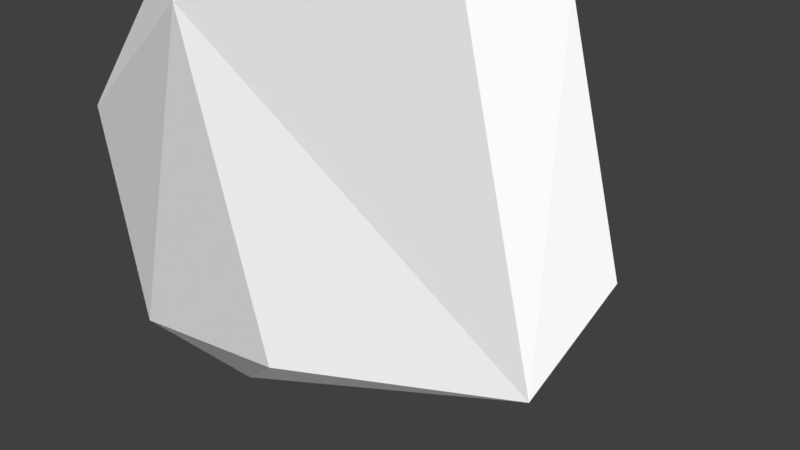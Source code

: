 # Source: Low_Poly_Rock_Big_004.blend  (saved by Blender 2.77.0; exported with 4.5.12 LTS)
import bpy
from mathutils import Matrix  # noqa: F401  (used for matrix-valued properties, if any)

bpy.ops.wm.read_factory_settings(use_empty=True)
scene = bpy.context.scene
scene.name = 'Scene'

# ---- collections
col_collection_1 = bpy.data.collections.new('Collection 1'); scene.collection.children.link(col_collection_1)

# ---- materials (node trees are filled in below, after node groups)
mat_lowpolybigrock004mat = bpy.data.materials.new('LowPolyBigRock004Mat')
mat_lowpolybigrock004mat.alpha_threshold = 0.0
mat_lowpolybigrock004mat.roughness = 0.5

# ---- material node trees
mat_lowpolybigrock004mat.use_nodes = True; mat_lowpolybigrock004mat.node_tree.nodes.clear()
_N = mat_lowpolybigrock004mat.node_tree.nodes; _L = mat_lowpolybigrock004mat.node_tree.links
n0 = _N.new('ShaderNodeOutputMaterial'); n0.name = 'Material Output'; n0.location = (300, 300)
n1 = _N.new('ShaderNodeBsdfDiffuse'); n1.name = 'Diffuse BSDF'; n1.location = (10, 300)
_L.new(n1.outputs[0], n0.inputs[0])
n0.is_active_output = True

# ---- world
world_world = bpy.data.worlds.new('World'); scene.world = world_world
world_world.color = (0.05088, 0.05088, 0.05088)
world_world.use_sun_shadow = False
world_world.sun_shadow_jitter_overblur = 0.0
world_world.cycles.sampling_method = 'MANUAL'

# ---- cameras
cam_camera = bpy.data.cameras.new('Camera')
cam_camera.clip_end = 100.0
cam_camera.lens = 35.0
cam_camera.sensor_width = 32.0
cam_camera.sensor_height = 18.0
cam_camera.ortho_scale = 7.314
cam_camera.dof.focus_distance = 0.0

# ---- lights
light_lamp = bpy.data.lights.new('Lamp', 'SUN')
light_lamp.transmission_factor = 0.0
light_lamp.cutoff_distance = 30.0
light_lamp.angle = 2.507
light_lamp.energy = 4.3
light_lamp.shadow_buffer_clip_start = 1.001
light_lamp.shadow_soft_size = 3.046
light_lamp.shadow_cascade_max_distance = 1000.0

# ---- meshes
me_icosphere_007 = bpy.data.meshes.new('Icosphere.007')
me_icosphere_007.from_pydata([(-5.261, 2.676, 1.782), (-3.444, -0.9269, 3.658), (-4.995, 0.4501, 3.542), (-8.105, -0.4081, -0.3212), (0.1008, 3.085, -1.038), (-1.089, -2.445, -2.594), (-2.487, 0.7737, -3.324), (-6.591, 0.04955, -2.289), (-0.5275, 0.5567, -2.979), (0.6332, 3.514, 1.948), (0.3953, 1.282, -0.9125), (-7.934, -0.1271, 1.65), (-8.214, 0.9276, -0.2709), (-5.017, 2.652, -0.5672), (0.7143, 0.7853, 3.248), (-0.05696, 1.678, 3.775), (-1.952, -3.106, 1.494), (-4.574, -2.446, -1.527), (-0.3927, 0.2032, 4.091), (-6.004, -1.943, 1.562), (-0.3187, -2.743, 1.072)], [], [(18, 1, 20), (2, 1, 18), (15, 18, 14), (15, 14, 9), (10, 8, 4), (4, 14, 10), (8, 6, 4), (13, 9, 4), (14, 4, 9), (16, 20, 1), (11, 12, 3), (11, 19, 2), (10, 20, 5), (2, 18, 15), (9, 13, 0), (20, 16, 5), (15, 9, 2), (14, 18, 20), (10, 14, 20), (5, 8, 10), (8, 5, 6), (13, 4, 6), (11, 3, 19), (12, 13, 7), (17, 3, 7), (6, 5, 17), (7, 6, 17), (11, 0, 12), (3, 17, 19), (2, 19, 1), (7, 3, 12), (7, 13, 6), (0, 2, 9), (0, 11, 2), (13, 12, 0), (16, 19, 17), (19, 16, 1), (5, 16, 17)])
me_icosphere_007.materials.append(mat_lowpolybigrock004mat)
me_icosphere_007.use_remesh_preserve_volume = False
me_icosphere_007.use_remesh_preserve_attributes = False
me_icosphere_007.use_mirror_vertex_groups = False
me_icosphere_007.update()

# ---- objects
ob_objects = bpy.data.objects.new('OBJECTS', None)
ob_low_poly_rock_big_004 = bpy.data.objects.new('Low_Poly_Rock_Big_004', me_icosphere_007)
ob_lamp = bpy.data.objects.new('Lamp', light_lamp)
ob_camera = bpy.data.objects.new('Camera', cam_camera)

# ---- transforms, parenting, visibility, modifiers, constraints
ob_objects.location = (0.0, 0.0, 0.0)
ob_objects.empty_image_offset = (0.0, 0.0)
ob_objects.show_name = True
ob_objects.show_in_front = True
ob_objects.lineart.crease_threshold = 0.0
ob_low_poly_rock_big_004.parent = ob_objects
ob_low_poly_rock_big_004.location = (0.0, 0.0, 0.0)
ob_low_poly_rock_big_004.rotation_euler = (3.963, -10.8, 2.508)
ob_low_poly_rock_big_004.scale = (0.6514, 0.961, 0.8475)
ob_low_poly_rock_big_004.lineart.crease_threshold = 0.0
ob_lamp.location = (-6.758, -17.24, 9.332)
ob_lamp.rotation_euler = (0.6503, 0.05522, 1.866)
ob_lamp.lock_rotations_4d = False
ob_lamp.empty_display_type = 'ARROWS'
ob_lamp.color = (0.0, 0.0, 0.0, 0.0)
ob_lamp.lineart.crease_threshold = 0.0
ob_camera.location = (7.481, -6.508, 5.344)
ob_camera.rotation_euler = (1.109, 0.01082, 0.8149)
ob_camera.lock_rotations_4d = False
ob_camera.empty_display_type = 'ARROWS'
ob_camera.color = (0.0, 0.0, 0.0, 0.0)
ob_camera.display_type = 'WIRE'
ob_camera.lineart.crease_threshold = 0.0

# ---- collection membership
col_collection_1.objects.link(ob_objects)
col_collection_1.objects.link(ob_low_poly_rock_big_004)
col_collection_1.objects.link(ob_lamp)
col_collection_1.objects.link(ob_camera)

# ---- scene / render settings (as saved in the file)
scene.camera = ob_camera
scene.frame_start = 1; scene.frame_end = 250; scene.frame_set(1)
scene.render.engine = 'CYCLES'
scene.render.resolution_percentage = 50
scene.render.dither_intensity = 0.0
scene.cycles.use_denoising = False
scene.cycles.samples = 128
scene.cycles.sampling_pattern = 'TABULATED_SOBOL'
scene.cycles.light_sampling_threshold = 0.0
scene.cycles.use_adaptive_sampling = False
scene.cycles.use_light_tree = False
scene.cycles.blur_glossy = 0.0
scene.cycles.sample_clamp_indirect = 0.0
scene.view_settings.view_transform = 'Standard'
bpy.context.view_layer.update()
